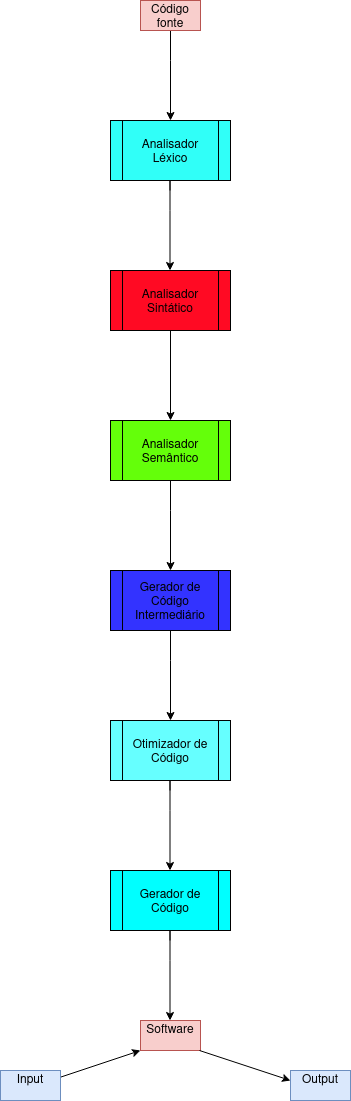

The diagram above was exported from draw.io. Its source (the exported page's mxGraphModel, read from the mxfile embedded in the PNG):
<mxGraphModel dx="1175" dy="585" grid="1" gridSize="10" guides="1" tooltips="1" connect="1" arrows="1" fold="1" page="1" pageScale="1" pageWidth="827" pageHeight="1169" math="0" shadow="0">
  <root>
    <mxCell id="0" />
    <mxCell id="1" parent="0" />
    <mxCell id="2quwtifzzFVY0-DaLn9w-1" value="&lt;div&gt;Analisador Léxico&lt;/div&gt;" style="shape=process;whiteSpace=wrap;html=1;backgroundOutline=1;fillColor=#30FFF8;" vertex="1" parent="1">
      <mxGeometry x="380" y="130" width="120" height="60" as="geometry" />
    </mxCell>
    <mxCell id="2quwtifzzFVY0-DaLn9w-2" value="" style="endArrow=classic;html=1;rounded=0;entryX=0.5;entryY=0;entryDx=0;entryDy=0;" edge="1" parent="1" target="2quwtifzzFVY0-DaLn9w-1">
      <mxGeometry width="50" height="50" relative="1" as="geometry">
        <mxPoint x="440" y="50" as="sourcePoint" />
        <mxPoint x="440" y="40" as="targetPoint" />
        <Array as="points">
          <mxPoint x="440" y="40" />
          <mxPoint x="440" y="70" />
        </Array>
      </mxGeometry>
    </mxCell>
    <mxCell id="2quwtifzzFVY0-DaLn9w-3" value="Código fonte" style="text;html=1;strokeColor=#b85450;fillColor=#f8cecc;align=center;verticalAlign=middle;whiteSpace=wrap;rounded=0;" vertex="1" parent="1">
      <mxGeometry x="410" y="10" width="60" height="30" as="geometry" />
    </mxCell>
    <mxCell id="2quwtifzzFVY0-DaLn9w-4" value="&lt;div&gt;Analisador Sintático&lt;br&gt;&lt;/div&gt;" style="shape=process;whiteSpace=wrap;html=1;backgroundOutline=1;fillColor=#FF0A23;" vertex="1" parent="1">
      <mxGeometry x="380" y="280" width="120" height="60" as="geometry" />
    </mxCell>
    <mxCell id="2quwtifzzFVY0-DaLn9w-6" value="" style="endArrow=classic;html=1;rounded=0;entryX=0.5;entryY=0;entryDx=0;entryDy=0;" edge="1" parent="1">
      <mxGeometry width="50" height="50" relative="1" as="geometry">
        <mxPoint x="439.5" y="200" as="sourcePoint" />
        <mxPoint x="439.5" y="280" as="targetPoint" />
        <Array as="points">
          <mxPoint x="439.5" y="190" />
          <mxPoint x="439.5" y="220" />
        </Array>
      </mxGeometry>
    </mxCell>
    <mxCell id="2quwtifzzFVY0-DaLn9w-11" value="" style="edgeStyle=orthogonalEdgeStyle;rounded=0;orthogonalLoop=1;jettySize=auto;html=1;exitX=0.5;exitY=1;exitDx=0;exitDy=0;entryX=0.5;entryY=0;entryDx=0;entryDy=0;" edge="1" parent="1" source="2quwtifzzFVY0-DaLn9w-4" target="2quwtifzzFVY0-DaLn9w-7">
      <mxGeometry relative="1" as="geometry" />
    </mxCell>
    <mxCell id="2quwtifzzFVY0-DaLn9w-7" value="&lt;div&gt;Analisador&lt;/div&gt;&lt;div&gt;Semântico&lt;br&gt;&lt;/div&gt;" style="shape=process;whiteSpace=wrap;html=1;backgroundOutline=1;fillColor=#64FF0A;" vertex="1" parent="1">
      <mxGeometry x="380" y="430" width="120" height="60" as="geometry" />
    </mxCell>
    <mxCell id="2quwtifzzFVY0-DaLn9w-9" value="&lt;div&gt;Gerador de Código Intermediário&lt;/div&gt;" style="shape=process;whiteSpace=wrap;html=1;backgroundOutline=1;fillColor=#3333FF;" vertex="1" parent="1">
      <mxGeometry x="380" y="580" width="120" height="60" as="geometry" />
    </mxCell>
    <mxCell id="2quwtifzzFVY0-DaLn9w-10" value="Otimizador de Código" style="shape=process;whiteSpace=wrap;html=1;backgroundOutline=1;fillColor=#66FFFF;" vertex="1" parent="1">
      <mxGeometry x="380" y="730" width="120" height="60" as="geometry" />
    </mxCell>
    <mxCell id="2quwtifzzFVY0-DaLn9w-12" value="" style="endArrow=classic;html=1;rounded=0;entryX=0.5;entryY=0;entryDx=0;entryDy=0;" edge="1" parent="1">
      <mxGeometry width="50" height="50" relative="1" as="geometry">
        <mxPoint x="440" y="500" as="sourcePoint" />
        <mxPoint x="440" y="580" as="targetPoint" />
        <Array as="points">
          <mxPoint x="440" y="490" />
          <mxPoint x="440" y="520" />
        </Array>
      </mxGeometry>
    </mxCell>
    <mxCell id="2quwtifzzFVY0-DaLn9w-13" value="" style="endArrow=classic;html=1;rounded=0;entryX=0.5;entryY=0;entryDx=0;entryDy=0;" edge="1" parent="1">
      <mxGeometry width="50" height="50" relative="1" as="geometry">
        <mxPoint x="440" y="650" as="sourcePoint" />
        <mxPoint x="440" y="730" as="targetPoint" />
        <Array as="points">
          <mxPoint x="440" y="640" />
          <mxPoint x="440" y="670" />
        </Array>
      </mxGeometry>
    </mxCell>
    <mxCell id="2quwtifzzFVY0-DaLn9w-14" value="" style="endArrow=classic;html=1;rounded=0;entryX=0.5;entryY=0;entryDx=0;entryDy=0;" edge="1" parent="1">
      <mxGeometry width="50" height="50" relative="1" as="geometry">
        <mxPoint x="439.5" y="800" as="sourcePoint" />
        <mxPoint x="439.5" y="880" as="targetPoint" />
        <Array as="points">
          <mxPoint x="439.5" y="790" />
          <mxPoint x="439.5" y="820" />
        </Array>
      </mxGeometry>
    </mxCell>
    <mxCell id="2quwtifzzFVY0-DaLn9w-15" value="Gerador de Código" style="shape=process;whiteSpace=wrap;html=1;backgroundOutline=1;fillColor=#00FFFF;" vertex="1" parent="1">
      <mxGeometry x="380" y="880" width="120" height="60" as="geometry" />
    </mxCell>
    <mxCell id="2quwtifzzFVY0-DaLn9w-16" value="" style="endArrow=classic;html=1;rounded=0;entryX=0.5;entryY=0;entryDx=0;entryDy=0;" edge="1" parent="1">
      <mxGeometry width="50" height="50" relative="1" as="geometry">
        <mxPoint x="439.5" y="950" as="sourcePoint" />
        <mxPoint x="439.5" y="1030" as="targetPoint" />
        <Array as="points">
          <mxPoint x="439.5" y="940" />
          <mxPoint x="439.5" y="970" />
        </Array>
      </mxGeometry>
    </mxCell>
    <mxCell id="2quwtifzzFVY0-DaLn9w-17" value="&lt;div&gt;Software&lt;/div&gt;&lt;div&gt;&lt;br&gt;&lt;/div&gt;" style="text;html=1;strokeColor=#b85450;fillColor=#f8cecc;align=center;verticalAlign=middle;whiteSpace=wrap;rounded=0;" vertex="1" parent="1">
      <mxGeometry x="410" y="1030" width="60" height="30" as="geometry" />
    </mxCell>
    <mxCell id="2quwtifzzFVY0-DaLn9w-18" value="" style="endArrow=classic;html=1;rounded=0;" edge="1" parent="1">
      <mxGeometry width="50" height="50" relative="1" as="geometry">
        <mxPoint x="469" y="1060" as="sourcePoint" />
        <mxPoint x="560" y="1090" as="targetPoint" />
        <Array as="points">
          <mxPoint x="469" y="1060" />
        </Array>
      </mxGeometry>
    </mxCell>
    <mxCell id="2quwtifzzFVY0-DaLn9w-19" value="&lt;div&gt;Output&lt;/div&gt;&lt;div&gt;&lt;br&gt;&lt;/div&gt;" style="text;html=1;strokeColor=#6c8ebf;fillColor=#dae8fc;align=center;verticalAlign=middle;whiteSpace=wrap;rounded=0;" vertex="1" parent="1">
      <mxGeometry x="560" y="1080" width="60" height="30" as="geometry" />
    </mxCell>
    <mxCell id="2quwtifzzFVY0-DaLn9w-20" value="" style="endArrow=classic;html=1;rounded=0;entryX=0;entryY=1;entryDx=0;entryDy=0;" edge="1" parent="1" target="2quwtifzzFVY0-DaLn9w-17">
      <mxGeometry width="50" height="50" relative="1" as="geometry">
        <mxPoint x="320" y="1090" as="sourcePoint" />
        <mxPoint x="340" y="950" as="targetPoint" />
        <Array as="points" />
      </mxGeometry>
    </mxCell>
    <mxCell id="2quwtifzzFVY0-DaLn9w-21" value="&lt;div&gt;Input&lt;/div&gt;&lt;div&gt;&lt;br&gt;&lt;/div&gt;" style="text;html=1;strokeColor=#6c8ebf;fillColor=#dae8fc;align=center;verticalAlign=middle;whiteSpace=wrap;rounded=0;" vertex="1" parent="1">
      <mxGeometry x="270" y="1080" width="60" height="30" as="geometry" />
    </mxCell>
  </root>
</mxGraphModel>